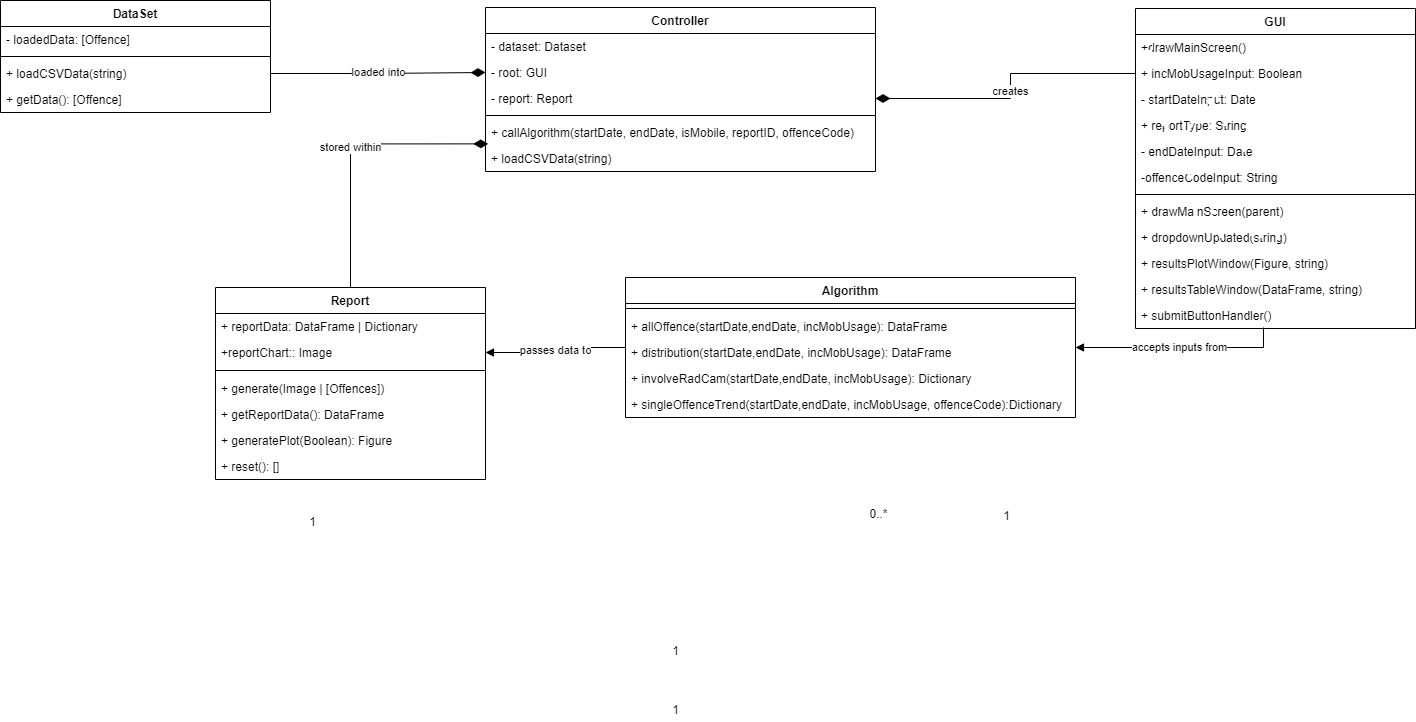

The diagram above was exported from draw.io. Its source (the exported page's mxGraphModel, read from the mxfile embedded in the PNG):
<mxGraphModel dx="1486" dy="1766" grid="1" gridSize="10" guides="1" tooltips="1" connect="1" arrows="1" fold="1" page="1" pageScale="1" pageWidth="1100" pageHeight="850" math="0" shadow="0">
  <root>
    <mxCell id="0" />
    <mxCell id="1" parent="0" />
    <mxCell id="G1eBfXjokJa6CSCOFPKj-29" value="DataSet" style="swimlane;fontStyle=1;align=center;verticalAlign=top;childLayout=stackLayout;horizontal=1;startSize=26;horizontalStack=0;resizeParent=1;resizeParentMax=0;resizeLast=0;collapsible=1;marginBottom=0;" parent="1" vertex="1">
      <mxGeometry x="-435" y="-757" width="270" height="112" as="geometry" />
    </mxCell>
    <mxCell id="G1eBfXjokJa6CSCOFPKj-30" value="- loadedData: [Offence]" style="text;strokeColor=none;fillColor=none;align=left;verticalAlign=top;spacingLeft=4;spacingRight=4;overflow=hidden;rotatable=0;points=[[0,0.5],[1,0.5]];portConstraint=eastwest;" parent="G1eBfXjokJa6CSCOFPKj-29" vertex="1">
      <mxGeometry y="26" width="270" height="26" as="geometry" />
    </mxCell>
    <mxCell id="G1eBfXjokJa6CSCOFPKj-31" value="" style="line;strokeWidth=1;fillColor=none;align=left;verticalAlign=middle;spacingTop=-1;spacingLeft=3;spacingRight=3;rotatable=0;labelPosition=right;points=[];portConstraint=eastwest;" parent="G1eBfXjokJa6CSCOFPKj-29" vertex="1">
      <mxGeometry y="52" width="270" height="8" as="geometry" />
    </mxCell>
    <mxCell id="G1eBfXjokJa6CSCOFPKj-32" value="+ loadCSVData(string)" style="text;strokeColor=none;fillColor=none;align=left;verticalAlign=top;spacingLeft=4;spacingRight=4;overflow=hidden;rotatable=0;points=[[0,0.5],[1,0.5]];portConstraint=eastwest;" parent="G1eBfXjokJa6CSCOFPKj-29" vertex="1">
      <mxGeometry y="60" width="270" height="26" as="geometry" />
    </mxCell>
    <mxCell id="G1eBfXjokJa6CSCOFPKj-73" value="+ getData(): [Offence]" style="text;strokeColor=none;fillColor=none;align=left;verticalAlign=top;spacingLeft=4;spacingRight=4;overflow=hidden;rotatable=0;points=[[0,0.5],[1,0.5]];portConstraint=eastwest;" parent="G1eBfXjokJa6CSCOFPKj-29" vertex="1">
      <mxGeometry y="86" width="270" height="26" as="geometry" />
    </mxCell>
    <mxCell id="G1eBfXjokJa6CSCOFPKj-34" value="GUI" style="swimlane;fontStyle=1;align=center;verticalAlign=top;childLayout=stackLayout;horizontal=1;startSize=26;horizontalStack=0;resizeParent=1;resizeParentMax=0;resizeLast=0;collapsible=1;marginBottom=0;" parent="1" vertex="1">
      <mxGeometry x="700" y="-749" width="280" height="320" as="geometry" />
    </mxCell>
    <mxCell id="G1eBfXjokJa6CSCOFPKj-35" value="+drawMainScreen()" style="text;strokeColor=none;fillColor=none;align=left;verticalAlign=top;spacingLeft=4;spacingRight=4;overflow=hidden;rotatable=0;points=[[0,0.5],[1,0.5]];portConstraint=eastwest;" parent="G1eBfXjokJa6CSCOFPKj-34" vertex="1">
      <mxGeometry y="26" width="280" height="26" as="geometry" />
    </mxCell>
    <mxCell id="G1eBfXjokJa6CSCOFPKj-40" value="+ incMobUsageInput: Boolean" style="text;strokeColor=none;fillColor=none;align=left;verticalAlign=top;spacingLeft=4;spacingRight=4;overflow=hidden;rotatable=0;points=[[0,0.5],[1,0.5]];portConstraint=eastwest;" parent="G1eBfXjokJa6CSCOFPKj-34" vertex="1">
      <mxGeometry y="52" width="280" height="26" as="geometry" />
    </mxCell>
    <mxCell id="G1eBfXjokJa6CSCOFPKj-39" value="- startDateInput: Date" style="text;strokeColor=none;fillColor=none;align=left;verticalAlign=top;spacingLeft=4;spacingRight=4;overflow=hidden;rotatable=0;points=[[0,0.5],[1,0.5]];portConstraint=eastwest;" parent="G1eBfXjokJa6CSCOFPKj-34" vertex="1">
      <mxGeometry y="78" width="280" height="26" as="geometry" />
    </mxCell>
    <mxCell id="BN1DXQCk-_qGZwo7UsQJ-15" value="+ reportType: String" style="text;strokeColor=none;fillColor=none;align=left;verticalAlign=top;spacingLeft=4;spacingRight=4;overflow=hidden;rotatable=0;points=[[0,0.5],[1,0.5]];portConstraint=eastwest;" vertex="1" parent="G1eBfXjokJa6CSCOFPKj-34">
      <mxGeometry y="104" width="280" height="26" as="geometry" />
    </mxCell>
    <mxCell id="G1eBfXjokJa6CSCOFPKj-42" value="- endDateInput: Date" style="text;strokeColor=none;fillColor=none;align=left;verticalAlign=top;spacingLeft=4;spacingRight=4;overflow=hidden;rotatable=0;points=[[0,0.5],[1,0.5]];portConstraint=eastwest;" parent="G1eBfXjokJa6CSCOFPKj-34" vertex="1">
      <mxGeometry y="130" width="280" height="26" as="geometry" />
    </mxCell>
    <mxCell id="G1eBfXjokJa6CSCOFPKj-45" value="-offenceCodeInput: String" style="text;strokeColor=none;fillColor=none;align=left;verticalAlign=top;spacingLeft=4;spacingRight=4;overflow=hidden;rotatable=0;points=[[0,0.5],[1,0.5]];portConstraint=eastwest;" parent="G1eBfXjokJa6CSCOFPKj-34" vertex="1">
      <mxGeometry y="156" width="280" height="26" as="geometry" />
    </mxCell>
    <mxCell id="G1eBfXjokJa6CSCOFPKj-36" value="" style="line;strokeWidth=1;fillColor=none;align=left;verticalAlign=middle;spacingTop=-1;spacingLeft=3;spacingRight=3;rotatable=0;labelPosition=right;points=[];portConstraint=eastwest;" parent="G1eBfXjokJa6CSCOFPKj-34" vertex="1">
      <mxGeometry y="182" width="280" height="8" as="geometry" />
    </mxCell>
    <mxCell id="G1eBfXjokJa6CSCOFPKj-46" value="+ drawMainScreen(parent)" style="text;strokeColor=none;fillColor=none;align=left;verticalAlign=top;spacingLeft=4;spacingRight=4;overflow=hidden;rotatable=0;points=[[0,0.5],[1,0.5]];portConstraint=eastwest;" parent="G1eBfXjokJa6CSCOFPKj-34" vertex="1">
      <mxGeometry y="190" width="280" height="26" as="geometry" />
    </mxCell>
    <mxCell id="BN1DXQCk-_qGZwo7UsQJ-13" value="+ dropdownUpdated(string)" style="text;strokeColor=none;fillColor=none;align=left;verticalAlign=top;spacingLeft=4;spacingRight=4;overflow=hidden;rotatable=0;points=[[0,0.5],[1,0.5]];portConstraint=eastwest;" vertex="1" parent="G1eBfXjokJa6CSCOFPKj-34">
      <mxGeometry y="216" width="280" height="26" as="geometry" />
    </mxCell>
    <mxCell id="ItSN6YZc0u0IwBdpRtb7-2" value="+ resultsPlotWindow(Figure, string)" style="text;strokeColor=none;fillColor=none;align=left;verticalAlign=top;spacingLeft=4;spacingRight=4;overflow=hidden;rotatable=0;points=[[0,0.5],[1,0.5]];portConstraint=eastwest;" parent="G1eBfXjokJa6CSCOFPKj-34" vertex="1">
      <mxGeometry y="242" width="280" height="26" as="geometry" />
    </mxCell>
    <mxCell id="G1eBfXjokJa6CSCOFPKj-37" value="+ resultsTableWindow(DataFrame, string)" style="text;strokeColor=none;fillColor=none;align=left;verticalAlign=top;spacingLeft=4;spacingRight=4;overflow=hidden;rotatable=0;points=[[0,0.5],[1,0.5]];portConstraint=eastwest;" parent="G1eBfXjokJa6CSCOFPKj-34" vertex="1">
      <mxGeometry y="268" width="280" height="26" as="geometry" />
    </mxCell>
    <mxCell id="BN1DXQCk-_qGZwo7UsQJ-14" value="+ submitButtonHandler()" style="text;strokeColor=none;fillColor=none;align=left;verticalAlign=top;spacingLeft=4;spacingRight=4;overflow=hidden;rotatable=0;points=[[0,0.5],[1,0.5]];portConstraint=eastwest;" vertex="1" parent="G1eBfXjokJa6CSCOFPKj-34">
      <mxGeometry y="294" width="280" height="26" as="geometry" />
    </mxCell>
    <mxCell id="G1eBfXjokJa6CSCOFPKj-77" value="passes data to" style="edgeStyle=orthogonalEdgeStyle;rounded=0;orthogonalLoop=1;jettySize=auto;html=1;entryX=1;entryY=0.5;entryDx=0;entryDy=0;endArrow=block;endFill=1;endSize=6;" parent="1" source="G1eBfXjokJa6CSCOFPKj-47" target="G1eBfXjokJa6CSCOFPKj-70" edge="1">
      <mxGeometry relative="1" as="geometry" />
    </mxCell>
    <mxCell id="G1eBfXjokJa6CSCOFPKj-47" value="Algorithm" style="swimlane;fontStyle=1;align=center;verticalAlign=top;childLayout=stackLayout;horizontal=1;startSize=26;horizontalStack=0;resizeParent=1;resizeParentMax=0;resizeLast=0;collapsible=1;marginBottom=0;" parent="1" vertex="1">
      <mxGeometry x="190" y="-480" width="450" height="140" as="geometry" />
    </mxCell>
    <mxCell id="G1eBfXjokJa6CSCOFPKj-49" value="" style="line;strokeWidth=1;fillColor=none;align=left;verticalAlign=middle;spacingTop=-1;spacingLeft=3;spacingRight=3;rotatable=0;labelPosition=right;points=[];portConstraint=eastwest;" parent="G1eBfXjokJa6CSCOFPKj-47" vertex="1">
      <mxGeometry y="26" width="450" height="10" as="geometry" />
    </mxCell>
    <mxCell id="G1eBfXjokJa6CSCOFPKj-50" value="+ allOffence(startDate,endDate, incMobUsage): DataFrame" style="text;strokeColor=none;fillColor=none;align=left;verticalAlign=top;spacingLeft=4;spacingRight=4;overflow=hidden;rotatable=0;points=[[0,0.5],[1,0.5]];portConstraint=eastwest;" parent="G1eBfXjokJa6CSCOFPKj-47" vertex="1">
      <mxGeometry y="36" width="450" height="26" as="geometry" />
    </mxCell>
    <mxCell id="G1eBfXjokJa6CSCOFPKj-56" value="+ distribution(startDate,endDate, incMobUsage): DataFrame" style="text;strokeColor=none;fillColor=none;align=left;verticalAlign=top;spacingLeft=4;spacingRight=4;overflow=hidden;rotatable=0;points=[[0,0.5],[1,0.5]];portConstraint=eastwest;" parent="G1eBfXjokJa6CSCOFPKj-47" vertex="1">
      <mxGeometry y="62" width="450" height="26" as="geometry" />
    </mxCell>
    <mxCell id="G1eBfXjokJa6CSCOFPKj-55" value="+ involveRadCam(startDate,endDate, incMobUsage): Dictionary" style="text;strokeColor=none;fillColor=none;align=left;verticalAlign=top;spacingLeft=4;spacingRight=4;overflow=hidden;rotatable=0;points=[[0,0.5],[1,0.5]];portConstraint=eastwest;" parent="G1eBfXjokJa6CSCOFPKj-47" vertex="1">
      <mxGeometry y="88" width="450" height="26" as="geometry" />
    </mxCell>
    <mxCell id="G1eBfXjokJa6CSCOFPKj-54" value="+ singleOffenceTrend(startDate,endDate, incMobUsage, offenceCode):Dictionary" style="text;strokeColor=none;fillColor=none;align=left;verticalAlign=top;spacingLeft=4;spacingRight=4;overflow=hidden;rotatable=0;points=[[0,0.5],[1,0.5]];portConstraint=eastwest;" parent="G1eBfXjokJa6CSCOFPKj-47" vertex="1">
      <mxGeometry y="114" width="450" height="26" as="geometry" />
    </mxCell>
    <mxCell id="BN1DXQCk-_qGZwo7UsQJ-12" value="stored within" style="edgeStyle=orthogonalEdgeStyle;rounded=0;orthogonalLoop=1;jettySize=auto;html=1;entryX=0.007;entryY=-0.063;entryDx=0;entryDy=0;entryPerimeter=0;endArrow=diamondThin;endFill=1;endSize=12;" edge="1" parent="1" source="G1eBfXjokJa6CSCOFPKj-66" target="BN1DXQCk-_qGZwo7UsQJ-4">
      <mxGeometry relative="1" as="geometry" />
    </mxCell>
    <mxCell id="G1eBfXjokJa6CSCOFPKj-66" value="Report" style="swimlane;fontStyle=1;align=center;verticalAlign=top;childLayout=stackLayout;horizontal=1;startSize=26;horizontalStack=0;resizeParent=1;resizeParentMax=0;resizeLast=0;collapsible=1;marginBottom=0;" parent="1" vertex="1">
      <mxGeometry x="-220" y="-470" width="270" height="192" as="geometry" />
    </mxCell>
    <mxCell id="G1eBfXjokJa6CSCOFPKj-67" value="+ reportData: DataFrame | Dictionary" style="text;strokeColor=none;fillColor=none;align=left;verticalAlign=top;spacingLeft=4;spacingRight=4;overflow=hidden;rotatable=0;points=[[0,0.5],[1,0.5]];portConstraint=eastwest;" parent="G1eBfXjokJa6CSCOFPKj-66" vertex="1">
      <mxGeometry y="26" width="270" height="26" as="geometry" />
    </mxCell>
    <mxCell id="G1eBfXjokJa6CSCOFPKj-70" value="+reportChart:: Image" style="text;strokeColor=none;fillColor=none;align=left;verticalAlign=top;spacingLeft=4;spacingRight=4;overflow=hidden;rotatable=0;points=[[0,0.5],[1,0.5]];portConstraint=eastwest;" parent="G1eBfXjokJa6CSCOFPKj-66" vertex="1">
      <mxGeometry y="52" width="270" height="26" as="geometry" />
    </mxCell>
    <mxCell id="G1eBfXjokJa6CSCOFPKj-68" value="" style="line;strokeWidth=1;fillColor=none;align=left;verticalAlign=middle;spacingTop=-1;spacingLeft=3;spacingRight=3;rotatable=0;labelPosition=right;points=[];portConstraint=eastwest;" parent="G1eBfXjokJa6CSCOFPKj-66" vertex="1">
      <mxGeometry y="78" width="270" height="10" as="geometry" />
    </mxCell>
    <mxCell id="ItSN6YZc0u0IwBdpRtb7-4" value="+ generate(Image | [Offences])" style="text;strokeColor=none;fillColor=none;align=left;verticalAlign=top;spacingLeft=4;spacingRight=4;overflow=hidden;rotatable=0;points=[[0,0.5],[1,0.5]];portConstraint=eastwest;" parent="G1eBfXjokJa6CSCOFPKj-66" vertex="1">
      <mxGeometry y="88" width="270" height="26" as="geometry" />
    </mxCell>
    <mxCell id="BN1DXQCk-_qGZwo7UsQJ-16" value="+ getReportData(): DataFrame" style="text;strokeColor=none;fillColor=none;align=left;verticalAlign=top;spacingLeft=4;spacingRight=4;overflow=hidden;rotatable=0;points=[[0,0.5],[1,0.5]];portConstraint=eastwest;" vertex="1" parent="G1eBfXjokJa6CSCOFPKj-66">
      <mxGeometry y="114" width="270" height="26" as="geometry" />
    </mxCell>
    <mxCell id="BN1DXQCk-_qGZwo7UsQJ-17" value="+ generatePlot(Boolean): Figure" style="text;strokeColor=none;fillColor=none;align=left;verticalAlign=top;spacingLeft=4;spacingRight=4;overflow=hidden;rotatable=0;points=[[0,0.5],[1,0.5]];portConstraint=eastwest;" vertex="1" parent="G1eBfXjokJa6CSCOFPKj-66">
      <mxGeometry y="140" width="270" height="26" as="geometry" />
    </mxCell>
    <mxCell id="ItSN6YZc0u0IwBdpRtb7-3" value="+ reset(): []" style="text;strokeColor=none;fillColor=none;align=left;verticalAlign=top;spacingLeft=4;spacingRight=4;overflow=hidden;rotatable=0;points=[[0,0.5],[1,0.5]];portConstraint=eastwest;" parent="G1eBfXjokJa6CSCOFPKj-66" vertex="1">
      <mxGeometry y="166" width="270" height="26" as="geometry" />
    </mxCell>
    <mxCell id="G1eBfXjokJa6CSCOFPKj-74" value="loaded into" style="edgeStyle=orthogonalEdgeStyle;rounded=0;orthogonalLoop=1;jettySize=auto;html=1;exitX=1;exitY=0.5;exitDx=0;exitDy=0;endArrow=diamondThin;endFill=1;endSize=12;entryX=0;entryY=0.5;entryDx=0;entryDy=0;" parent="1" source="G1eBfXjokJa6CSCOFPKj-32" edge="1" target="BN1DXQCk-_qGZwo7UsQJ-6">
      <mxGeometry relative="1" as="geometry">
        <mxPoint x="30" y="-226.33333333333326" as="targetPoint" />
      </mxGeometry>
    </mxCell>
    <mxCell id="G1eBfXjokJa6CSCOFPKj-79" value="creates" style="edgeStyle=orthogonalEdgeStyle;rounded=0;orthogonalLoop=1;jettySize=auto;html=1;exitX=0;exitY=0.5;exitDx=0;exitDy=0;endArrow=diamondThin;endFill=1;endSize=12;entryX=1;entryY=0.5;entryDx=0;entryDy=0;" parent="1" source="G1eBfXjokJa6CSCOFPKj-40" edge="1" target="BN1DXQCk-_qGZwo7UsQJ-7">
      <mxGeometry relative="1" as="geometry">
        <mxPoint x="430" y="-230" as="targetPoint" />
      </mxGeometry>
    </mxCell>
    <mxCell id="LFzrmrnkHMQaixLdTple-1" value="1" style="text;html=1;align=center;verticalAlign=middle;resizable=0;points=[];autosize=1;strokeColor=none;fillColor=none;" parent="1" vertex="1">
      <mxGeometry x="-133" y="-245" width="20" height="20" as="geometry" />
    </mxCell>
    <mxCell id="LFzrmrnkHMQaixLdTple-3" value="1" style="text;html=1;align=center;verticalAlign=middle;resizable=0;points=[];autosize=1;strokeColor=none;fillColor=none;" parent="1" vertex="1">
      <mxGeometry x="230" y="-116" width="20" height="20" as="geometry" />
    </mxCell>
    <mxCell id="LFzrmrnkHMQaixLdTple-4" value="1" style="text;html=1;align=center;verticalAlign=middle;resizable=0;points=[];autosize=1;strokeColor=none;fillColor=none;" parent="1" vertex="1">
      <mxGeometry x="230" y="-57" width="20" height="20" as="geometry" />
    </mxCell>
    <mxCell id="LFzrmrnkHMQaixLdTple-5" value="1" style="text;html=1;align=center;verticalAlign=middle;resizable=0;points=[];autosize=1;strokeColor=none;fillColor=none;" parent="1" vertex="1">
      <mxGeometry x="561" y="-251" width="20" height="20" as="geometry" />
    </mxCell>
    <mxCell id="LFzrmrnkHMQaixLdTple-6" value="0..*" style="text;html=1;align=center;verticalAlign=middle;resizable=0;points=[];autosize=1;strokeColor=none;fillColor=none;" parent="1" vertex="1">
      <mxGeometry x="428" y="-253" width="30" height="20" as="geometry" />
    </mxCell>
    <mxCell id="BN1DXQCk-_qGZwo7UsQJ-1" value="Controller" style="swimlane;fontStyle=1;align=center;verticalAlign=top;childLayout=stackLayout;horizontal=1;startSize=26;horizontalStack=0;resizeParent=1;resizeParentMax=0;resizeLast=0;collapsible=1;marginBottom=0;" vertex="1" parent="1">
      <mxGeometry x="50" y="-750" width="390" height="164" as="geometry" />
    </mxCell>
    <mxCell id="BN1DXQCk-_qGZwo7UsQJ-2" value="- dataset: Dataset" style="text;strokeColor=none;fillColor=none;align=left;verticalAlign=top;spacingLeft=4;spacingRight=4;overflow=hidden;rotatable=0;points=[[0,0.5],[1,0.5]];portConstraint=eastwest;" vertex="1" parent="BN1DXQCk-_qGZwo7UsQJ-1">
      <mxGeometry y="26" width="390" height="26" as="geometry" />
    </mxCell>
    <mxCell id="BN1DXQCk-_qGZwo7UsQJ-6" value="- root: GUI" style="text;strokeColor=none;fillColor=none;align=left;verticalAlign=top;spacingLeft=4;spacingRight=4;overflow=hidden;rotatable=0;points=[[0,0.5],[1,0.5]];portConstraint=eastwest;" vertex="1" parent="BN1DXQCk-_qGZwo7UsQJ-1">
      <mxGeometry y="52" width="390" height="26" as="geometry" />
    </mxCell>
    <mxCell id="BN1DXQCk-_qGZwo7UsQJ-7" value="- report: Report" style="text;strokeColor=none;fillColor=none;align=left;verticalAlign=top;spacingLeft=4;spacingRight=4;overflow=hidden;rotatable=0;points=[[0,0.5],[1,0.5]];portConstraint=eastwest;" vertex="1" parent="BN1DXQCk-_qGZwo7UsQJ-1">
      <mxGeometry y="78" width="390" height="26" as="geometry" />
    </mxCell>
    <mxCell id="BN1DXQCk-_qGZwo7UsQJ-3" value="" style="line;strokeWidth=1;fillColor=none;align=left;verticalAlign=middle;spacingTop=-1;spacingLeft=3;spacingRight=3;rotatable=0;labelPosition=right;points=[];portConstraint=eastwest;" vertex="1" parent="BN1DXQCk-_qGZwo7UsQJ-1">
      <mxGeometry y="104" width="390" height="8" as="geometry" />
    </mxCell>
    <mxCell id="BN1DXQCk-_qGZwo7UsQJ-5" value="+ callAlgorithm(startDate, endDate, isMobile, reportID, offenceCode)" style="text;strokeColor=none;fillColor=none;align=left;verticalAlign=top;spacingLeft=4;spacingRight=4;overflow=hidden;rotatable=0;points=[[0,0.5],[1,0.5]];portConstraint=eastwest;" vertex="1" parent="BN1DXQCk-_qGZwo7UsQJ-1">
      <mxGeometry y="112" width="390" height="26" as="geometry" />
    </mxCell>
    <mxCell id="BN1DXQCk-_qGZwo7UsQJ-4" value="+ loadCSVData(string)" style="text;strokeColor=none;fillColor=none;align=left;verticalAlign=top;spacingLeft=4;spacingRight=4;overflow=hidden;rotatable=0;points=[[0,0.5],[1,0.5]];portConstraint=eastwest;" vertex="1" parent="BN1DXQCk-_qGZwo7UsQJ-1">
      <mxGeometry y="138" width="390" height="26" as="geometry" />
    </mxCell>
    <mxCell id="BN1DXQCk-_qGZwo7UsQJ-11" value="accepts inputs from" style="edgeStyle=orthogonalEdgeStyle;rounded=0;orthogonalLoop=1;jettySize=auto;html=1;entryX=1;entryY=0.5;entryDx=0;entryDy=0;endArrow=block;endFill=1;endSize=6;" edge="1" parent="1" target="G1eBfXjokJa6CSCOFPKj-47">
      <mxGeometry relative="1" as="geometry">
        <mxPoint x="828" y="-430" as="sourcePoint" />
        <Array as="points">
          <mxPoint x="828" y="-410" />
        </Array>
      </mxGeometry>
    </mxCell>
  </root>
</mxGraphModel>